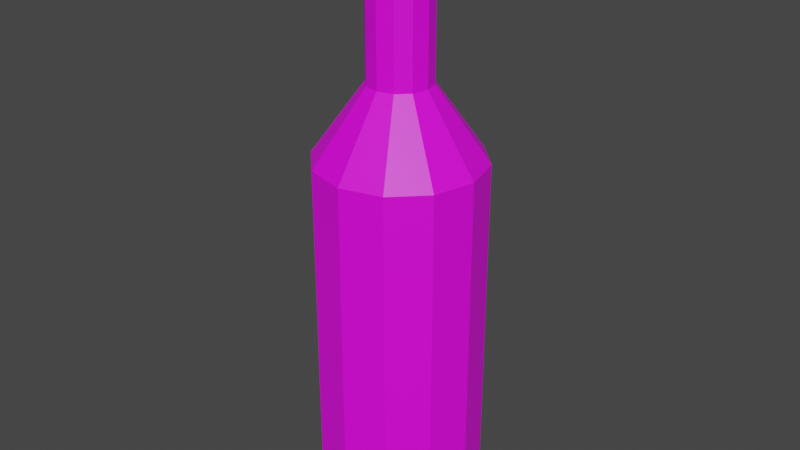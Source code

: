 # Source: glass1.blend  (saved by Blender 2.93.20; exported with 4.5.12 LTS)
import bpy
from mathutils import Matrix  # noqa: F401  (used for matrix-valued properties, if any)

bpy.ops.wm.read_factory_settings(use_empty=True)
scene = bpy.context.scene
scene.name = 'Scene'

# ---- images (referenced by path relative to the original .blend; pixels are not part of the script)
import os
ASSET_DIR = os.environ.get("B2B_ASSET_DIR", "")  # directory of the original .blend (textures are referenced by path, not embedded)
HERE = os.path.dirname(os.path.abspath(__file__))  # packed textures are extracted next to this script under _unpacked/

def load_image(name, relpath, width, height, colorspace="sRGB"):
    """Load a texture the original file referenced (path relative to the .blend, or extracted next to this script)."""
    p = next((c for c in (os.path.join(HERE, relpath), os.path.join(ASSET_DIR, relpath)) if relpath and os.path.exists(c)), "")
    if p:
        img = bpy.data.images.load(p, check_existing=True)
        img.name = name
    else:  # same state as the original file: an image datablock whose file is absent (Cycles renders it pink)
        img = bpy.data.images.new(name, width, height)
        img.source = "FILE"
        img.filepath = "//" + (relpath or name)
    img.colorspace_settings.name = colorspace
    return img
img_tex_glass = load_image('tex_Glass', 'tex_Glass.png', 1024, 1024, 'sRGB')

# ---- materials (node trees are filled in below, after node groups)
mat_mat_glass1 = bpy.data.materials.new('mat_Glass1')

# ---- material node trees
mat_mat_glass1.use_nodes = True; mat_mat_glass1.node_tree.nodes.clear()
_N = mat_mat_glass1.node_tree.nodes; _L = mat_mat_glass1.node_tree.links
n0 = _N.new('ShaderNodeBsdfPrincipled'); n0.name = 'Principled BSDF'; n0.location = (10, 300)
n0.distribution = 'GGX'
n0.subsurface_method = 'BURLEY'
n0.inputs[3].default_value = 1.45
n0.inputs[27].default_value = (0.0, 0.0, 0.0, 1.0)
n0.inputs[28].default_value = 1.0
n1 = _N.new('ShaderNodeOutputMaterial'); n1.name = 'Material Output'; n1.location = (300, 300)
n2 = _N.new('ShaderNodeTexImage'); n2.name = 'Image Texture'; n2.location = (-280, 275)
n2.image = img_tex_glass
_L.new(n0.outputs[0], n1.inputs[0])
_L.new(n2.outputs[0], n0.inputs[0])
n1.is_active_output = True

# ---- world
world_world = bpy.data.worlds.new('World'); scene.world = world_world
world_world.use_nodes = True; world_world.node_tree.nodes.clear()
_N = world_world.node_tree.nodes; _L = world_world.node_tree.links
n0 = _N.new('ShaderNodeOutputWorld'); n0.name = 'World Output'; n0.location = (300, 300)
n1 = _N.new('ShaderNodeBackground'); n1.name = 'Background'; n1.location = (10, 300)
n1.inputs[0].default_value = (0.05088, 0.05088, 0.05088, 1.0)
_L.new(n1.outputs[0], n0.inputs[0])
n0.is_active_output = True
world_world.color = (0.05088, 0.05088, 0.05088)
world_world.use_sun_shadow = False
world_world.sun_shadow_jitter_overblur = 0.0

# ---- meshes
me_cylinder_001 = bpy.data.meshes.new('Cylinder.001')
me_cylinder_001.from_pydata([(-4.47e-09, 0.7, -2.5), (-2.334e-08, 0.264, 2.5), (0.35, 0.6062, -2.5), (0.132, 0.2286, 2.5), (0.6062, 0.35, -2.5), (0.2286, 0.132, 2.5), (0.7, -3.209e-08, -2.5), (0.264, -2.448e-08, 2.5), (0.6062, -0.35, -2.5), (0.2286, -0.132, 2.5), (0.35, -0.6062, -2.5), (0.132, -0.2286, 2.5), (-6.567e-08, -0.7, -2.5), (-4.642e-08, -0.264, 2.5), (-0.35, -0.6062, -2.5), (-0.132, -0.2286, 2.5), (-0.6062, -0.35, -2.5), (-0.2286, -0.132, 2.5), (-0.7, 6.857e-09, -2.5), (-0.264, -9.79e-09, 2.5), (-0.6062, 0.35, -2.5), (-0.2286, 0.132, 2.5), (-0.35, 0.6062, -2.5), (-0.132, 0.2286, 2.5), (-4.47e-09, 0.7, 0.5729), (0.35, 0.6062, 0.5729), (0.6062, 0.35, 0.5729), (0.7, -3.209e-08, 0.5729), (0.6062, -0.35, 0.5729), (0.35, -0.6062, 0.5729), (-6.567e-08, -0.7, 0.5729), (-0.35, -0.6062, 0.5729), (-0.6062, -0.35, 0.5729), (-0.7, 6.857e-09, 0.5729), (-0.6062, 0.35, 0.5729), (-0.35, 0.6062, 0.5729), (-2.334e-08, 0.264, 1.185), (0.132, 0.2286, 1.185), (0.2286, 0.132, 1.185), (0.264, -2.448e-08, 1.185), (0.2286, -0.132, 1.185), (0.132, -0.2286, 1.185), (-4.642e-08, -0.264, 1.185), (-0.132, -0.2286, 1.185), (-0.2286, -0.132, 1.185), (-0.264, -9.79e-09, 1.185), (-0.2286, 0.132, 1.185), (-0.132, 0.2286, 1.185)], [], [(36, 1, 3, 37), (37, 3, 5, 38), (38, 5, 7, 39), (39, 7, 9, 40), (40, 9, 11, 41), (41, 11, 13, 42), (42, 13, 15, 43), (43, 15, 17, 44), (44, 17, 19, 45), (45, 19, 21, 46), (3, 1, 23, 21, 19, 17, 15, 13, 11, 9, 7, 5), (46, 21, 23, 47), (47, 23, 1, 36), (0, 2, 4, 6, 8, 10, 12, 14, 16, 18, 20, 22), (22, 35, 24, 0), (20, 34, 35, 22), (18, 33, 34, 20), (16, 32, 33, 18), (14, 31, 32, 16), (12, 30, 31, 14), (10, 29, 30, 12), (8, 28, 29, 10), (6, 27, 28, 8), (4, 26, 27, 6), (2, 25, 26, 4), (0, 24, 25, 2), (35, 47, 36, 24), (34, 46, 47, 35), (33, 45, 46, 34), (32, 44, 45, 33), (31, 43, 44, 32), (30, 42, 43, 31), (29, 41, 42, 30), (28, 40, 41, 29), (27, 39, 40, 28), (26, 38, 39, 27), (25, 37, 38, 26), (24, 36, 37, 25)])
_uv = me_cylinder_001.uv_layers.new(name='UVMap')
_uv.uv.foreach_set('vector', [0.106, 0.6937, 0.106, 0.9412, 0.08032, 0.9412, 0.08032, 0.6937, 0.08032, 0.6937, 0.08032, 0.9412, 0.05804, 0.9412, 0.05804, 0.6937, 0.501, 0.6937, 0.501, 0.9412, 0.4788, 0.9412, 0.4788, 0.6937, 0.4788, 0.6937, 0.4788, 0.9412, 0.453, 0.9412, 0.453, 0.6937, 0.453, 0.6937, 0.453, 0.9412, 0.4308, 0.9412, 0.4308, 0.6937, 0.2444, 0.2475, 0.2444, 0.0, 0.2667, 0.0, 0.2667, 0.2475, 0.2667, 0.2475, 0.2667, 0.0, 0.2924, 0.0, 0.2924, 0.2475, 0.2924, 0.2475, 0.2924, 0.0, 0.3147, 0.0, 0.3147, 0.2475, 0.6171, 0.2475, 0.6171, 0.0, 0.6394, 0.0, 0.6394, 0.2475, 0.6394, 0.2475, 0.6394, 0.0, 0.6651, 0.0, 0.6651, 0.2475, 0.8414, 0.3154, 0.8286, 0.3377, 0.8063, 0.3506, 0.7806, 0.3506, 0.7583, 0.3377, 0.7454, 0.3154, 0.7454, 0.2897, 0.7583, 0.2674, 0.7806, 0.2546, 0.8063, 0.2546, 0.8286, 0.2674, 0.8414, 0.2897, 0.6651, 0.2475, 0.6651, 0.0, 0.6874, 0.0, 0.6874, 0.2475, 0.1283, 0.6937, 0.1283, 0.9412, 0.106, 0.9412, 0.106, 0.6937, 0.7454, 0.09318, 0.7795, 0.03411, 0.8386, 0.0, 0.9068, 0.0, 0.9659, 0.03411, 1.0, 0.09318, 1.0, 0.1614, 0.9659, 0.2205, 0.9068, 0.2546, 0.8386, 0.2546, 0.7795, 0.2205, 0.7454, 0.1614, 0.1864, 0.0, 0.1864, 0.5785, 0.1273, 0.5785, 0.1273, 0.0, 0.6864, 0.9412, 0.6864, 0.3628, 0.7454, 0.3628, 0.7454, 0.9412, 0.6181, 0.9412, 0.6181, 0.3628, 0.6864, 0.3628, 0.6864, 0.9412, 0.5591, 0.9412, 0.5591, 0.3628, 0.6181, 0.3628, 0.6181, 0.9412, 0.3136, 0.9412, 0.3136, 0.3628, 0.3727, 0.3628, 0.3727, 0.9412, 0.2454, 0.9412, 0.2454, 0.3628, 0.3136, 0.3628, 0.3136, 0.9412, 0.1864, 0.9412, 0.1864, 0.3628, 0.2454, 0.3628, 0.2454, 0.9412, 0.4318, 0.0, 0.4318, 0.5785, 0.3727, 0.5785, 0.3727, 0.0, 0.5, 0.0, 0.5, 0.5785, 0.4318, 0.5785, 0.4318, 0.0, 0.5591, 0.0, 0.5591, 0.5785, 0.5, 0.5785, 0.5, 0.0, 0.05907, 0.0, 0.05907, 0.5785, 0.0, 0.5785, 5.96e-08, 0.0, 0.1273, 0.0, 0.1273, 0.5785, 0.05907, 0.5785, 0.05907, 0.0, 0.1864, 0.5785, 0.1283, 0.6937, 0.106, 0.6937, 0.1273, 0.5785, 0.6864, 0.3628, 0.6651, 0.2475, 0.6874, 0.2475, 0.7454, 0.3628, 0.6181, 0.3628, 0.6394, 0.2475, 0.6651, 0.2475, 0.6864, 0.3628, 0.5591, 0.3628, 0.6171, 0.2475, 0.6394, 0.2475, 0.6181, 0.3628, 0.3136, 0.3628, 0.2924, 0.2475, 0.3147, 0.2475, 0.3727, 0.3628, 0.2454, 0.3628, 0.2667, 0.2475, 0.2924, 0.2475, 0.3136, 0.3628, 0.1864, 0.3628, 0.2444, 0.2475, 0.2667, 0.2475, 0.2454, 0.3628, 0.4318, 0.5785, 0.453, 0.6937, 0.4308, 0.6937, 0.3727, 0.5785, 0.5, 0.5785, 0.4788, 0.6937, 0.453, 0.6937, 0.4318, 0.5785, 0.5591, 0.5785, 0.501, 0.6937, 0.4788, 0.6937, 0.5, 0.5785, 0.05907, 0.5785, 0.08032, 0.6937, 0.05804, 0.6937, 0.0, 0.5785, 0.1273, 0.5785, 0.106, 0.6937, 0.08032, 0.6937, 0.05907, 0.5785])
_ca = me_cylinder_001.color_attributes.new('Col', 'BYTE_COLOR', 'CORNER')
_ca.data.foreach_set('color', [1.0, 1.0, 1.0, 1.0, 1.0, 1.0, 1.0, 1.0, 1.0, 1.0, 1.0, 1.0, 1.0, 1.0, 1.0, 1.0, 1.0, 1.0, 1.0, 1.0, 1.0, 1.0, 1.0, 1.0, 1.0, 1.0, 1.0, 1.0, 1.0, 1.0, 1.0, 1.0, 1.0, 1.0, 1.0, 1.0, 1.0, 1.0, 1.0, 1.0, 1.0, 1.0, 1.0, 1.0, 1.0, 1.0, 1.0, 1.0, 1.0, 1.0, 1.0, 1.0, 1.0, 1.0, 1.0, 1.0, 1.0, 1.0, 1.0, 1.0, 1.0, 1.0, 1.0, 1.0, 1.0, 1.0, 1.0, 1.0, 1.0, 1.0, 1.0, 1.0, 1.0, 1.0, 1.0, 1.0, 1.0, 1.0, 1.0, 1.0, 1.0, 1.0, 1.0, 1.0, 1.0, 1.0, 1.0, 1.0, 1.0, 1.0, 1.0, 1.0, 1.0, 1.0, 1.0, 1.0, 1.0, 1.0, 1.0, 1.0, 1.0, 1.0, 1.0, 1.0, 1.0, 1.0, 1.0, 1.0, 1.0, 1.0, 1.0, 1.0, 1.0, 1.0, 1.0, 1.0, 1.0, 1.0, 1.0, 1.0, 1.0, 1.0, 1.0, 1.0, 1.0, 1.0, 1.0, 1.0, 1.0, 1.0, 1.0, 1.0, 1.0, 1.0, 1.0, 1.0, 1.0, 1.0, 1.0, 1.0, 1.0, 1.0, 1.0, 1.0, 1.0, 1.0, 1.0, 1.0, 1.0, 1.0, 1.0, 1.0, 1.0, 1.0, 1.0, 1.0, 1.0, 1.0, 1.0, 1.0, 1.0, 1.0, 1.0, 1.0, 1.0, 1.0, 1.0, 1.0, 1.0, 1.0, 1.0, 1.0, 1.0, 1.0, 1.0, 1.0, 1.0, 1.0, 1.0, 1.0, 1.0, 1.0, 1.0, 1.0, 1.0, 1.0, 1.0, 1.0, 1.0, 1.0, 1.0, 1.0, 1.0, 1.0, 1.0, 1.0, 1.0, 1.0, 1.0, 1.0, 1.0, 1.0, 1.0, 1.0, 1.0, 1.0, 1.0, 1.0, 1.0, 1.0, 1.0, 1.0, 1.0, 1.0, 1.0, 1.0, 1.0, 1.0, 1.0, 1.0, 1.0, 1.0, 1.0, 1.0, 1.0, 1.0, 1.0, 1.0, 1.0, 1.0, 1.0, 1.0, 1.0, 1.0, 1.0, 1.0, 1.0, 1.0, 1.0, 1.0, 1.0, 1.0, 1.0, 1.0, 1.0, 1.0, 1.0, 1.0, 1.0, 1.0, 1.0, 1.0, 1.0, 1.0, 1.0, 1.0, 1.0, 1.0, 1.0, 1.0, 1.0, 1.0, 1.0, 1.0, 1.0, 1.0, 1.0, 1.0, 1.0, 1.0, 1.0, 1.0, 1.0, 1.0, 1.0, 1.0, 1.0, 1.0, 1.0, 1.0, 1.0, 1.0, 1.0, 1.0, 1.0, 1.0, 1.0, 1.0, 1.0, 1.0, 1.0, 1.0, 1.0, 1.0, 1.0, 1.0, 1.0, 1.0, 1.0, 1.0, 1.0, 1.0, 1.0, 1.0, 1.0, 1.0, 1.0, 1.0, 1.0, 1.0, 1.0, 1.0, 1.0, 1.0, 1.0, 1.0, 1.0, 1.0, 1.0, 1.0, 1.0, 1.0, 1.0, 1.0, 1.0, 1.0, 1.0, 1.0, 1.0, 1.0, 1.0, 1.0, 1.0, 1.0, 1.0, 1.0, 1.0, 1.0, 1.0, 1.0, 1.0, 1.0, 1.0, 1.0, 1.0, 1.0, 1.0, 1.0, 1.0, 1.0, 1.0, 1.0, 1.0, 1.0, 1.0, 1.0, 1.0, 1.0, 1.0, 1.0, 1.0, 1.0, 1.0, 1.0, 1.0, 1.0, 1.0, 1.0, 1.0, 1.0, 1.0, 1.0, 1.0, 1.0, 1.0, 1.0, 1.0, 1.0, 1.0, 1.0, 1.0, 1.0, 1.0, 1.0, 1.0, 1.0, 1.0, 1.0, 1.0, 1.0, 1.0, 1.0, 1.0, 1.0, 1.0, 1.0, 1.0, 1.0, 1.0, 1.0, 1.0, 1.0, 1.0, 1.0, 1.0, 1.0, 1.0, 1.0, 1.0, 1.0, 1.0, 1.0, 1.0, 1.0, 1.0, 1.0, 1.0, 1.0, 1.0, 1.0, 1.0, 1.0, 1.0, 1.0, 1.0, 1.0, 1.0, 1.0, 1.0, 1.0, 1.0, 1.0, 1.0, 1.0, 1.0, 1.0, 1.0, 1.0, 1.0, 1.0, 1.0, 1.0, 1.0, 1.0, 1.0, 1.0, 1.0, 1.0, 1.0, 1.0, 1.0, 1.0, 1.0, 1.0, 1.0, 1.0, 1.0, 1.0, 1.0, 1.0, 1.0, 1.0, 1.0, 1.0, 1.0, 1.0, 1.0, 1.0, 1.0, 1.0, 1.0, 1.0, 1.0, 1.0, 1.0, 1.0, 1.0, 1.0, 1.0, 1.0, 1.0, 1.0, 1.0, 1.0, 1.0, 1.0, 1.0, 1.0, 1.0, 1.0, 1.0, 1.0, 1.0, 1.0, 1.0, 1.0, 1.0, 1.0, 1.0, 1.0, 1.0, 1.0, 1.0, 1.0, 1.0, 1.0, 1.0, 1.0, 1.0, 1.0, 1.0, 1.0, 1.0, 1.0, 1.0, 1.0, 1.0, 1.0, 1.0, 1.0, 1.0, 1.0, 1.0, 1.0, 1.0, 1.0, 1.0, 1.0, 1.0, 1.0, 1.0, 1.0, 1.0, 1.0, 1.0, 1.0, 1.0, 1.0, 1.0, 1.0, 1.0, 1.0, 1.0, 1.0, 1.0, 1.0, 1.0, 1.0, 1.0, 1.0, 1.0, 1.0, 1.0, 1.0, 1.0, 1.0, 1.0, 1.0, 1.0, 1.0, 1.0, 1.0, 1.0, 1.0, 1.0, 1.0, 1.0, 1.0, 1.0, 1.0, 1.0, 1.0, 1.0, 1.0, 1.0, 1.0, 1.0, 1.0, 1.0, 1.0, 1.0, 1.0, 1.0, 1.0, 1.0, 1.0, 1.0, 1.0, 1.0, 1.0, 1.0, 1.0, 1.0, 1.0, 1.0, 1.0, 1.0, 1.0, 1.0, 1.0, 1.0, 1.0, 1.0, 1.0, 1.0, 1.0, 1.0, 1.0, 1.0, 1.0, 1.0, 1.0, 1.0, 1.0, 1.0, 1.0, 1.0, 1.0, 1.0, 1.0, 1.0, 1.0, 1.0, 1.0, 1.0, 1.0, 1.0, 1.0, 1.0, 1.0, 1.0, 1.0, 1.0, 1.0, 1.0, 1.0, 1.0, 1.0, 1.0, 1.0, 1.0, 1.0, 1.0, 1.0, 1.0, 1.0, 1.0, 1.0, 1.0, 1.0, 1.0, 1.0, 1.0, 1.0, 1.0, 1.0, 1.0, 1.0, 1.0, 1.0, 1.0, 1.0, 1.0, 1.0, 1.0, 1.0, 1.0, 1.0, 1.0, 1.0, 1.0, 1.0])
me_cylinder_001.materials.append(mat_mat_glass1)
me_cylinder_001.use_remesh_fix_poles = True
me_cylinder_001.use_remesh_preserve_attributes = False
me_cylinder_001.use_paint_bone_selection = False
me_cylinder_001.use_paint_mask = True
me_cylinder_001.update()

# ---- objects
ob_glassbottle1 = bpy.data.objects.new('GlassBottle1', me_cylinder_001)

# ---- transforms, parenting, visibility, modifiers, constraints
ob_glassbottle1.location = (0.0, 0.0, 0.0)

# ---- collection membership
scene.collection.objects.link(ob_glassbottle1)

# ---- scene / render settings (as saved in the file)
scene.frame_start = 1; scene.frame_end = 250; scene.frame_set(45)
scene.render.engine = 'CYCLES'
scene.cycles.use_denoising = False
scene.cycles.samples = 128
scene.cycles.sampling_pattern = 'TABULATED_SOBOL'
scene.cycles.use_adaptive_sampling = False
scene.cycles.use_light_tree = False
scene.cycles.bake_type = 'UV'
scene.eevee.use_gtao = True
scene.view_settings.view_transform = 'Filmic'
bpy.context.view_layer.update()

# ---- added for rendering (the .blend has no active camera and no usable light): camera, sun
cam_auto = bpy.data.cameras.new('AutoCamera')
cam_auto.lens = 50.0
cam_auto.sensor_width = 36.0
cam_auto.clip_end = 1000.0
ob_auto_camera = bpy.data.objects.new('AutoCamera', cam_auto)
scene.collection.objects.link(ob_auto_camera)
ob_auto_camera.location = (4.97561, -5.97073, 3.98049)
ob_auto_camera.rotation_euler = (1.09748, -7.21219e-08, 0.694738)
scene.camera = ob_auto_camera
light_auto_sun = bpy.data.lights.new('AutoSun', 'SUN')
light_auto_sun.energy = 3.0
light_auto_sun.angle = 0.0523599
ob_auto_sun = bpy.data.objects.new('AutoSun', light_auto_sun)
scene.collection.objects.link(ob_auto_sun)
ob_auto_sun.rotation_euler = (0.872665, 0.174533, 0.523599)
bpy.context.view_layer.update()
